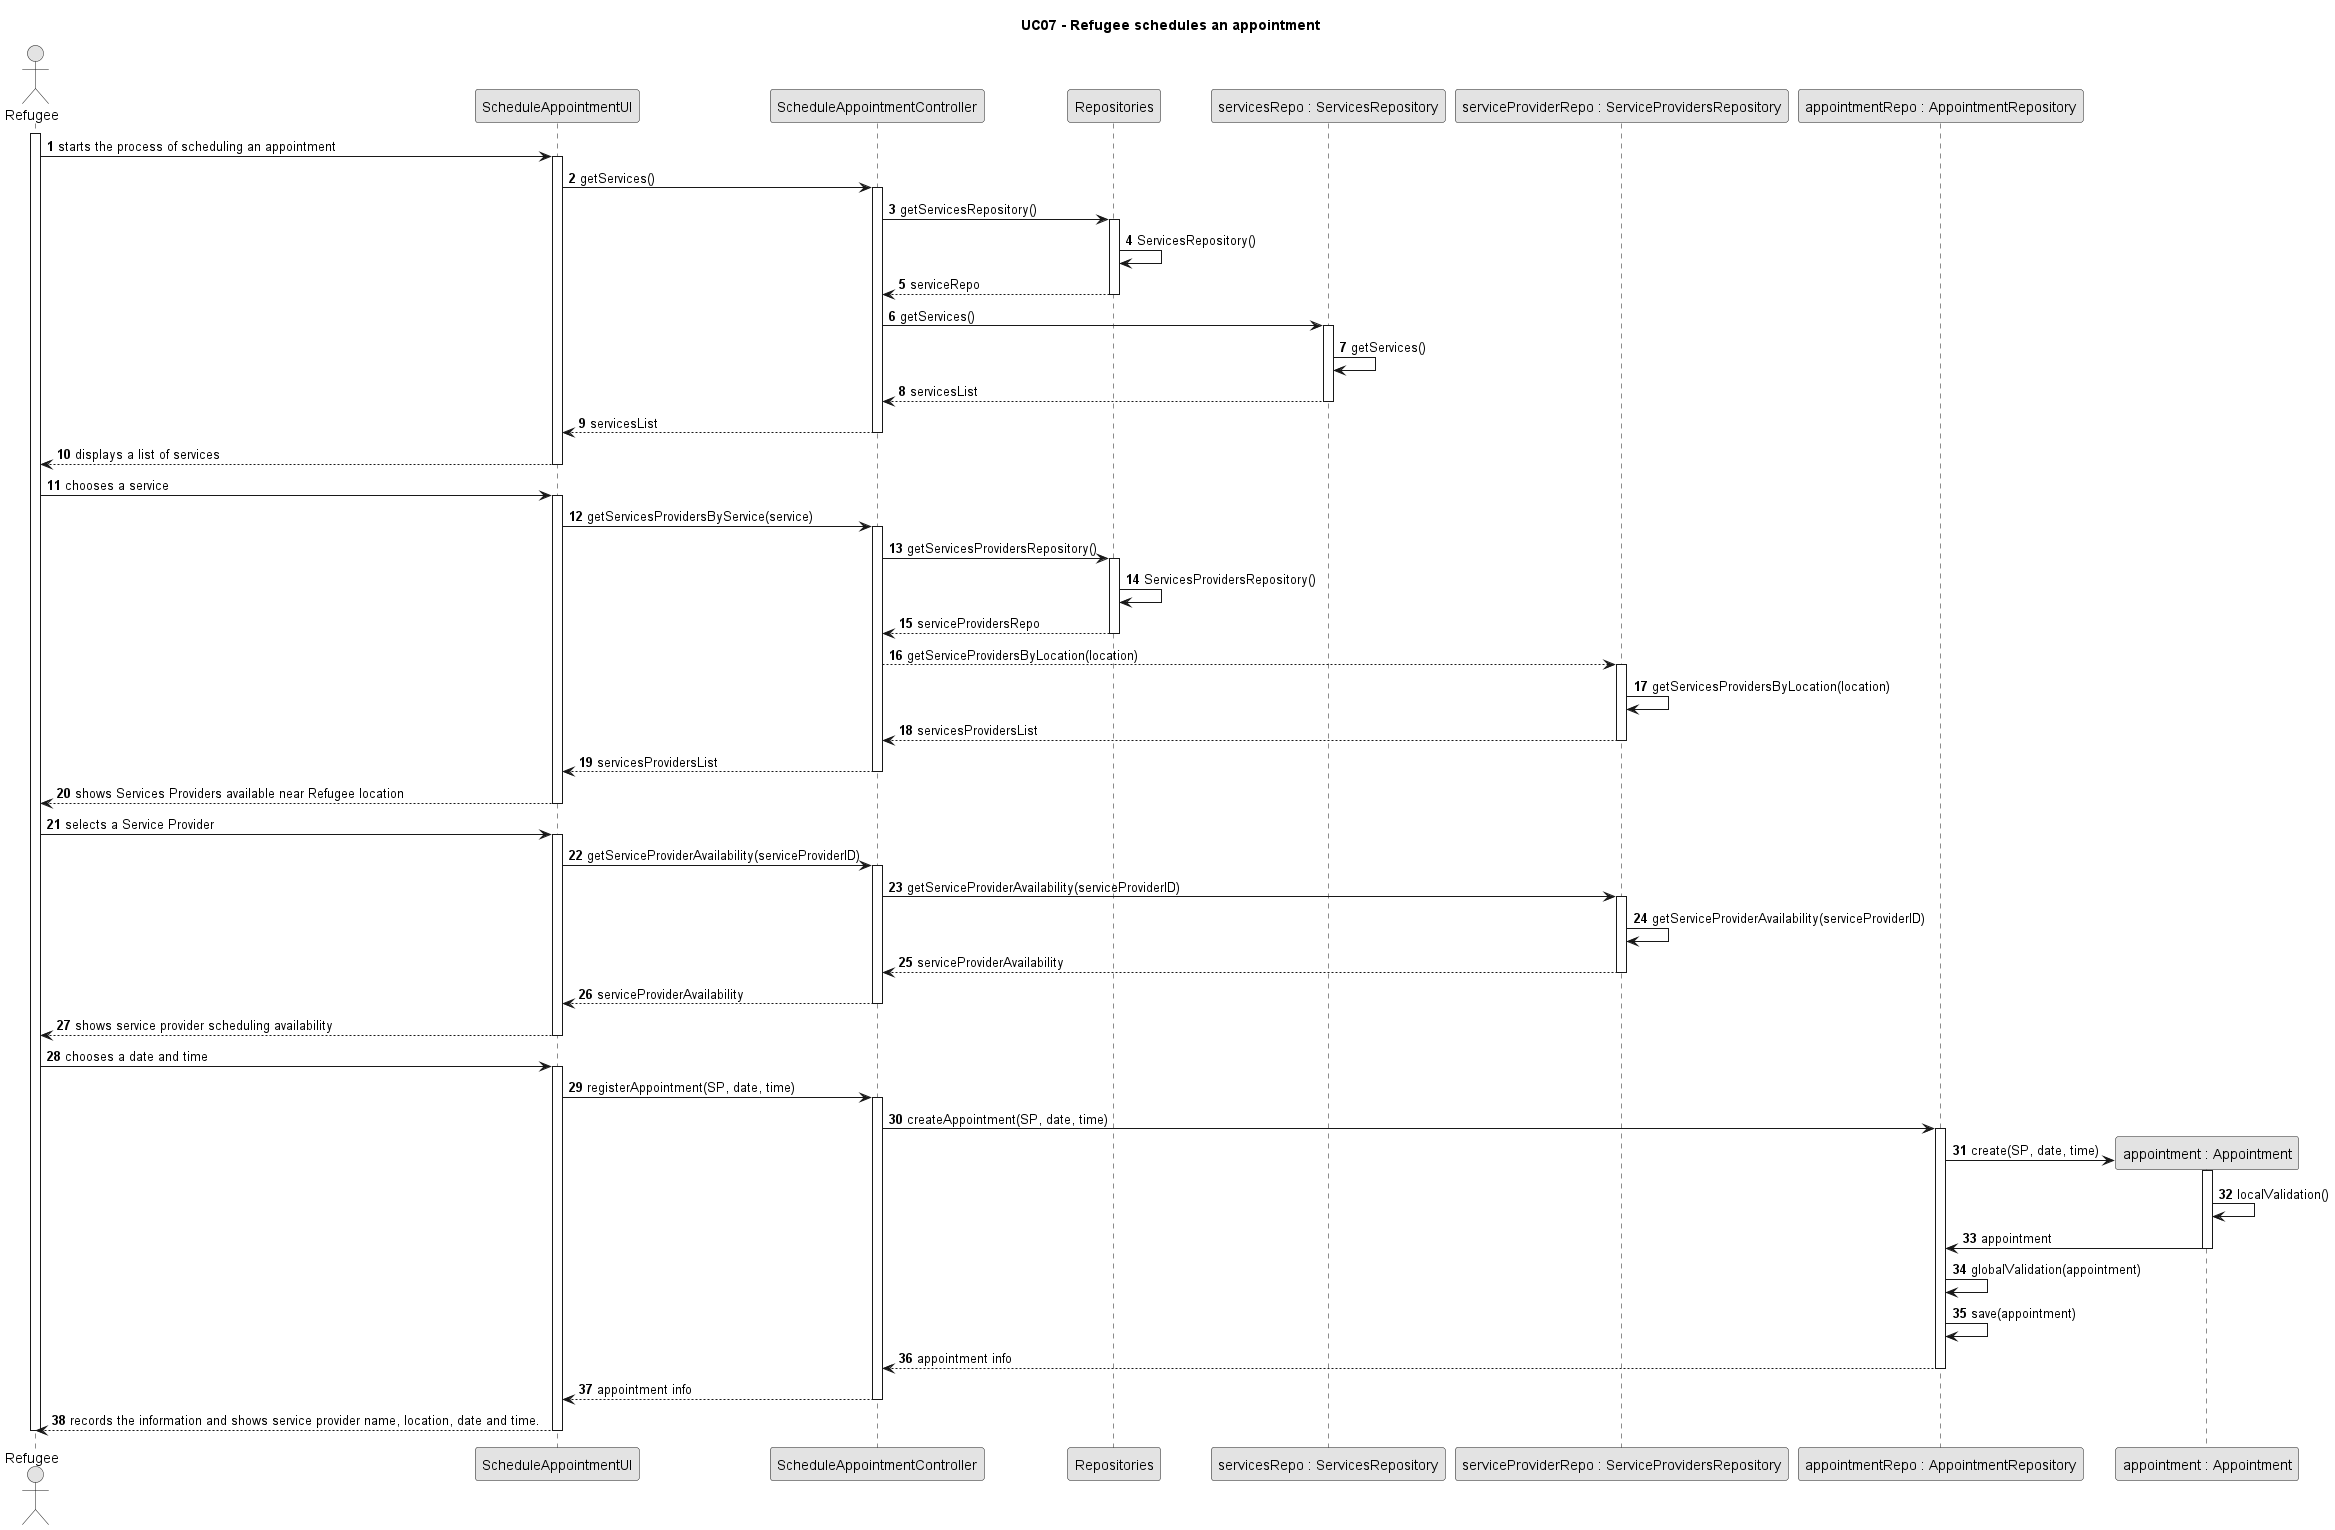

The diagram above was rendered by PlantUML. Its source (embedded in the PNG):
@startuml
skinparam monochrome true
skinparam packageStyle rectangle
skinparam shadowing false

title UC07 - Refugee schedules an appointment
autonumber
actor Refugee

participant "ScheduleAppointmentUI" as ui
participant "ScheduleAppointmentController" as ctrl
participant "Repositories"
participant "servicesRepo : ServicesRepository" as serviceRepo
participant "serviceProviderRepo : ServiceProvidersRepository" as serviceProvidersRepo
participant "appointmentRepo : AppointmentRepository" as appointmentRepo
participant "appointment : Appointment" as appointment


activate Refugee
    Refugee -> ui : starts the process of scheduling an appointment
    activate ui
        ui -> ctrl : getServices()
            activate ctrl
                ctrl -> "Repositories" : getServicesRepository()
                    activate "Repositories"
                    "Repositories" -> "Repositories" : ServicesRepository()
                    "Repositories" --> ctrl : serviceRepo
                    deactivate "Repositories"
                ctrl -> serviceRepo : getServices()
                    activate serviceRepo
                        serviceRepo -> serviceRepo : getServices()
                        serviceRepo --> ctrl : servicesList
                    deactivate serviceRepo
                ctrl --> ui : servicesList
             deactivate ctrl
        ui --> Refugee : displays a list of services
    deactivate ui

    Refugee -> ui : chooses a service
    activate ui
        ui -> ctrl : getServicesProvidersByService(service)
            activate ctrl
                ctrl -> "Repositories" : getServicesProvidersRepository()
                    activate "Repositories"
                        "Repositories" -> "Repositories" : ServicesProvidersRepository()
                        "Repositories" --> ctrl : serviceProvidersRepo
                    deactivate "Repositories"
                ctrl --> serviceProvidersRepo : getServiceProvidersByLocation(location)
                    activate serviceProvidersRepo
                        serviceProvidersRepo -> serviceProvidersRepo : getServicesProvidersByLocation(location)
                        serviceProvidersRepo --> ctrl : servicesProvidersList
                    deactivate serviceProvidersRepo
                ctrl --> ui : servicesProvidersList
             deactivate ctrl
        ui --> Refugee : shows Services Providers available near Refugee location
    deactivate ui

    Refugee -> ui : selects a Service Provider
    activate ui
        ui -> ctrl : getServiceProviderAvailability(serviceProviderID)
            activate ctrl
                ctrl -> serviceProvidersRepo : getServiceProviderAvailability(serviceProviderID)
                activate serviceProvidersRepo
                    serviceProvidersRepo -> serviceProvidersRepo : getServiceProviderAvailability(serviceProviderID)
                    serviceProvidersRepo --> ctrl : serviceProviderAvailability
                deactivate serviceProvidersRepo
                ctrl --> ui : serviceProviderAvailability
            deactivate ctrl
        ui --> Refugee : shows service provider scheduling availability
    deactivate ui

    Refugee -> ui: chooses a date and time
    activate ui
        ui -> ctrl : registerAppointment(SP, date, time)
            activate ctrl
                ctrl -> appointmentRepo : createAppointment(SP, date, time)
                activate appointmentRepo
                    appointmentRepo -> appointment** : create(SP, date, time)
                        activate appointment
                            appointment -> appointment : localValidation()
                            appointment -> appointmentRepo : appointment
                        deactivate appointment
                    appointmentRepo -> appointmentRepo : globalValidation(appointment)
                    appointmentRepo -> appointmentRepo : save(appointment)
                    appointmentRepo --> ctrl : appointment info
                deactivate appointmentRepo
            ctrl --> ui: appointment info
            deactivate ctrl
        ui --> Refugee: records the information and shows service provider name, location, date and time.
    deactivate ui
deactivate Refugee
@enduml